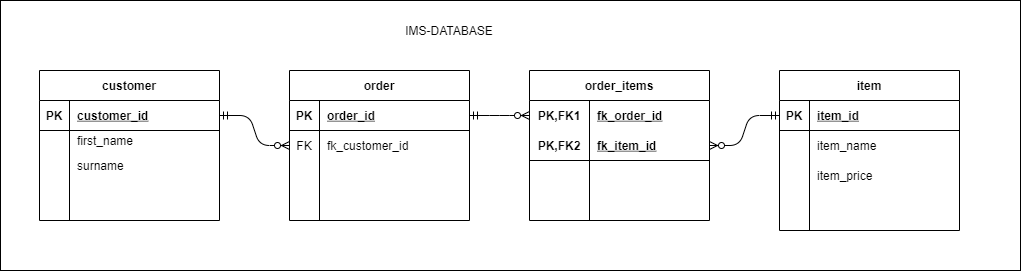

The diagram above was exported from draw.io. Its source (the exported page's mxGraphModel, read from the mxfile embedded in the PNG):
<mxGraphModel dx="1038" dy="579" grid="1" gridSize="10" guides="1" tooltips="1" connect="1" arrows="1" fold="1" page="1" pageScale="1" pageWidth="850" pageHeight="1100" math="0" shadow="0">
  <root>
    <mxCell id="0" />
    <mxCell id="1" parent="0" />
    <mxCell id="iBiORk6RFcl3idhCWuJJ-2" value="" style="whiteSpace=wrap;html=1;" parent="1" vertex="1">
      <mxGeometry x="11" y="40" width="1020" height="270" as="geometry" />
    </mxCell>
    <mxCell id="VC_FK8GolJuIaVwcHZmR-1" value="customer" style="shape=table;startSize=30;container=1;collapsible=1;childLayout=tableLayout;fixedRows=1;rowLines=0;fontStyle=1;align=center;resizeLast=1;" parent="1" vertex="1">
      <mxGeometry x="50" y="110" width="180" height="150" as="geometry" />
    </mxCell>
    <mxCell id="VC_FK8GolJuIaVwcHZmR-2" value="" style="shape=partialRectangle;collapsible=0;dropTarget=0;pointerEvents=0;fillColor=none;top=0;left=0;bottom=1;right=0;points=[[0,0.5],[1,0.5]];portConstraint=eastwest;" parent="VC_FK8GolJuIaVwcHZmR-1" vertex="1">
      <mxGeometry y="30" width="180" height="30" as="geometry" />
    </mxCell>
    <mxCell id="VC_FK8GolJuIaVwcHZmR-3" value="PK" style="shape=partialRectangle;connectable=0;fillColor=none;top=0;left=0;bottom=0;right=0;fontStyle=1;overflow=hidden;" parent="VC_FK8GolJuIaVwcHZmR-2" vertex="1">
      <mxGeometry width="30" height="30" as="geometry" />
    </mxCell>
    <mxCell id="VC_FK8GolJuIaVwcHZmR-4" value="customer_id" style="shape=partialRectangle;connectable=0;fillColor=none;top=0;left=0;bottom=0;right=0;align=left;spacingLeft=6;fontStyle=5;overflow=hidden;" parent="VC_FK8GolJuIaVwcHZmR-2" vertex="1">
      <mxGeometry x="30" width="150" height="30" as="geometry" />
    </mxCell>
    <mxCell id="VC_FK8GolJuIaVwcHZmR-5" value="" style="shape=partialRectangle;collapsible=0;dropTarget=0;pointerEvents=0;fillColor=none;top=0;left=0;bottom=0;right=0;points=[[0,0.5],[1,0.5]];portConstraint=eastwest;" parent="VC_FK8GolJuIaVwcHZmR-1" vertex="1">
      <mxGeometry y="60" width="180" height="20" as="geometry" />
    </mxCell>
    <mxCell id="VC_FK8GolJuIaVwcHZmR-6" value="" style="shape=partialRectangle;connectable=0;fillColor=none;top=0;left=0;bottom=0;right=0;editable=1;overflow=hidden;" parent="VC_FK8GolJuIaVwcHZmR-5" vertex="1">
      <mxGeometry width="30" height="20" as="geometry" />
    </mxCell>
    <mxCell id="VC_FK8GolJuIaVwcHZmR-7" value="first_name" style="shape=partialRectangle;connectable=0;fillColor=none;top=0;left=0;bottom=0;right=0;align=left;spacingLeft=6;overflow=hidden;" parent="VC_FK8GolJuIaVwcHZmR-5" vertex="1">
      <mxGeometry x="30" width="150" height="20" as="geometry" />
    </mxCell>
    <mxCell id="VC_FK8GolJuIaVwcHZmR-8" value="" style="shape=partialRectangle;collapsible=0;dropTarget=0;pointerEvents=0;fillColor=none;top=0;left=0;bottom=0;right=0;points=[[0,0.5],[1,0.5]];portConstraint=eastwest;" parent="VC_FK8GolJuIaVwcHZmR-1" vertex="1">
      <mxGeometry y="80" width="180" height="30" as="geometry" />
    </mxCell>
    <mxCell id="VC_FK8GolJuIaVwcHZmR-9" value="" style="shape=partialRectangle;connectable=0;fillColor=none;top=0;left=0;bottom=0;right=0;editable=1;overflow=hidden;" parent="VC_FK8GolJuIaVwcHZmR-8" vertex="1">
      <mxGeometry width="30" height="30" as="geometry" />
    </mxCell>
    <mxCell id="VC_FK8GolJuIaVwcHZmR-10" value="surname" style="shape=partialRectangle;connectable=0;fillColor=none;top=0;left=0;bottom=0;right=0;align=left;spacingLeft=6;overflow=hidden;" parent="VC_FK8GolJuIaVwcHZmR-8" vertex="1">
      <mxGeometry x="30" width="150" height="30" as="geometry" />
    </mxCell>
    <mxCell id="VC_FK8GolJuIaVwcHZmR-11" value="" style="shape=partialRectangle;collapsible=0;dropTarget=0;pointerEvents=0;fillColor=none;top=0;left=0;bottom=0;right=0;points=[[0,0.5],[1,0.5]];portConstraint=eastwest;" parent="VC_FK8GolJuIaVwcHZmR-1" vertex="1">
      <mxGeometry y="110" width="180" height="30" as="geometry" />
    </mxCell>
    <mxCell id="VC_FK8GolJuIaVwcHZmR-12" value="" style="shape=partialRectangle;connectable=0;fillColor=none;top=0;left=0;bottom=0;right=0;editable=1;overflow=hidden;" parent="VC_FK8GolJuIaVwcHZmR-11" vertex="1">
      <mxGeometry width="30" height="30" as="geometry" />
    </mxCell>
    <mxCell id="VC_FK8GolJuIaVwcHZmR-13" value="" style="shape=partialRectangle;connectable=0;fillColor=none;top=0;left=0;bottom=0;right=0;align=left;spacingLeft=6;overflow=hidden;" parent="VC_FK8GolJuIaVwcHZmR-11" vertex="1">
      <mxGeometry x="30" width="150" height="30" as="geometry" />
    </mxCell>
    <mxCell id="VC_FK8GolJuIaVwcHZmR-14" value="item" style="shape=table;startSize=30;container=1;collapsible=1;childLayout=tableLayout;fixedRows=1;rowLines=0;fontStyle=1;align=center;resizeLast=1;" parent="1" vertex="1">
      <mxGeometry x="790" y="110" width="180" height="160" as="geometry" />
    </mxCell>
    <mxCell id="VC_FK8GolJuIaVwcHZmR-15" value="" style="shape=partialRectangle;collapsible=0;dropTarget=0;pointerEvents=0;fillColor=none;top=0;left=0;bottom=1;right=0;points=[[0,0.5],[1,0.5]];portConstraint=eastwest;" parent="VC_FK8GolJuIaVwcHZmR-14" vertex="1">
      <mxGeometry y="30" width="180" height="30" as="geometry" />
    </mxCell>
    <mxCell id="VC_FK8GolJuIaVwcHZmR-16" value="PK" style="shape=partialRectangle;connectable=0;fillColor=none;top=0;left=0;bottom=0;right=0;fontStyle=1;overflow=hidden;" parent="VC_FK8GolJuIaVwcHZmR-15" vertex="1">
      <mxGeometry width="30" height="30" as="geometry" />
    </mxCell>
    <mxCell id="VC_FK8GolJuIaVwcHZmR-17" value="item_id" style="shape=partialRectangle;connectable=0;fillColor=none;top=0;left=0;bottom=0;right=0;align=left;spacingLeft=6;fontStyle=5;overflow=hidden;" parent="VC_FK8GolJuIaVwcHZmR-15" vertex="1">
      <mxGeometry x="30" width="150" height="30" as="geometry" />
    </mxCell>
    <mxCell id="VC_FK8GolJuIaVwcHZmR-18" value="" style="shape=partialRectangle;collapsible=0;dropTarget=0;pointerEvents=0;fillColor=none;top=0;left=0;bottom=0;right=0;points=[[0,0.5],[1,0.5]];portConstraint=eastwest;" parent="VC_FK8GolJuIaVwcHZmR-14" vertex="1">
      <mxGeometry y="60" width="180" height="30" as="geometry" />
    </mxCell>
    <mxCell id="VC_FK8GolJuIaVwcHZmR-19" value="" style="shape=partialRectangle;connectable=0;fillColor=none;top=0;left=0;bottom=0;right=0;editable=1;overflow=hidden;" parent="VC_FK8GolJuIaVwcHZmR-18" vertex="1">
      <mxGeometry width="30" height="30" as="geometry" />
    </mxCell>
    <mxCell id="VC_FK8GolJuIaVwcHZmR-20" value="item_name" style="shape=partialRectangle;connectable=0;fillColor=none;top=0;left=0;bottom=0;right=0;align=left;spacingLeft=6;overflow=hidden;" parent="VC_FK8GolJuIaVwcHZmR-18" vertex="1">
      <mxGeometry x="30" width="150" height="30" as="geometry" />
    </mxCell>
    <mxCell id="VC_FK8GolJuIaVwcHZmR-21" value="" style="shape=partialRectangle;collapsible=0;dropTarget=0;pointerEvents=0;fillColor=none;top=0;left=0;bottom=0;right=0;points=[[0,0.5],[1,0.5]];portConstraint=eastwest;" parent="VC_FK8GolJuIaVwcHZmR-14" vertex="1">
      <mxGeometry y="90" width="180" height="30" as="geometry" />
    </mxCell>
    <mxCell id="VC_FK8GolJuIaVwcHZmR-22" value="" style="shape=partialRectangle;connectable=0;fillColor=none;top=0;left=0;bottom=0;right=0;editable=1;overflow=hidden;" parent="VC_FK8GolJuIaVwcHZmR-21" vertex="1">
      <mxGeometry width="30" height="30" as="geometry" />
    </mxCell>
    <mxCell id="VC_FK8GolJuIaVwcHZmR-23" value="item_price" style="shape=partialRectangle;connectable=0;fillColor=none;top=0;left=0;bottom=0;right=0;align=left;spacingLeft=6;overflow=hidden;" parent="VC_FK8GolJuIaVwcHZmR-21" vertex="1">
      <mxGeometry x="30" width="150" height="30" as="geometry" />
    </mxCell>
    <mxCell id="VC_FK8GolJuIaVwcHZmR-24" value="" style="shape=partialRectangle;collapsible=0;dropTarget=0;pointerEvents=0;fillColor=none;top=0;left=0;bottom=0;right=0;points=[[0,0.5],[1,0.5]];portConstraint=eastwest;" parent="VC_FK8GolJuIaVwcHZmR-14" vertex="1">
      <mxGeometry y="120" width="180" height="30" as="geometry" />
    </mxCell>
    <mxCell id="VC_FK8GolJuIaVwcHZmR-25" value="" style="shape=partialRectangle;connectable=0;fillColor=none;top=0;left=0;bottom=0;right=0;editable=1;overflow=hidden;" parent="VC_FK8GolJuIaVwcHZmR-24" vertex="1">
      <mxGeometry width="30" height="30" as="geometry" />
    </mxCell>
    <mxCell id="VC_FK8GolJuIaVwcHZmR-26" value="" style="shape=partialRectangle;connectable=0;fillColor=none;top=0;left=0;bottom=0;right=0;align=left;spacingLeft=6;overflow=hidden;" parent="VC_FK8GolJuIaVwcHZmR-24" vertex="1">
      <mxGeometry x="30" width="150" height="30" as="geometry" />
    </mxCell>
    <mxCell id="VC_FK8GolJuIaVwcHZmR-27" value="order" style="shape=table;startSize=30;container=1;collapsible=1;childLayout=tableLayout;fixedRows=1;rowLines=0;fontStyle=1;align=center;resizeLast=1;" parent="1" vertex="1">
      <mxGeometry x="300" y="110" width="180" height="150" as="geometry" />
    </mxCell>
    <mxCell id="VC_FK8GolJuIaVwcHZmR-28" value="" style="shape=partialRectangle;collapsible=0;dropTarget=0;pointerEvents=0;fillColor=none;top=0;left=0;bottom=1;right=0;points=[[0,0.5],[1,0.5]];portConstraint=eastwest;" parent="VC_FK8GolJuIaVwcHZmR-27" vertex="1">
      <mxGeometry y="30" width="180" height="30" as="geometry" />
    </mxCell>
    <mxCell id="VC_FK8GolJuIaVwcHZmR-29" value="PK" style="shape=partialRectangle;connectable=0;fillColor=none;top=0;left=0;bottom=0;right=0;fontStyle=1;overflow=hidden;" parent="VC_FK8GolJuIaVwcHZmR-28" vertex="1">
      <mxGeometry width="30" height="30" as="geometry" />
    </mxCell>
    <mxCell id="VC_FK8GolJuIaVwcHZmR-30" value="order_id" style="shape=partialRectangle;connectable=0;fillColor=none;top=0;left=0;bottom=0;right=0;align=left;spacingLeft=6;fontStyle=5;overflow=hidden;" parent="VC_FK8GolJuIaVwcHZmR-28" vertex="1">
      <mxGeometry x="30" width="150" height="30" as="geometry" />
    </mxCell>
    <mxCell id="VC_FK8GolJuIaVwcHZmR-31" value="" style="shape=partialRectangle;collapsible=0;dropTarget=0;pointerEvents=0;fillColor=none;top=0;left=0;bottom=0;right=0;points=[[0,0.5],[1,0.5]];portConstraint=eastwest;" parent="VC_FK8GolJuIaVwcHZmR-27" vertex="1">
      <mxGeometry y="60" width="180" height="30" as="geometry" />
    </mxCell>
    <mxCell id="VC_FK8GolJuIaVwcHZmR-32" value="FK" style="shape=partialRectangle;connectable=0;fillColor=none;top=0;left=0;bottom=0;right=0;editable=1;overflow=hidden;" parent="VC_FK8GolJuIaVwcHZmR-31" vertex="1">
      <mxGeometry width="30" height="30" as="geometry" />
    </mxCell>
    <mxCell id="VC_FK8GolJuIaVwcHZmR-33" value="fk_customer_id" style="shape=partialRectangle;connectable=0;fillColor=none;top=0;left=0;bottom=0;right=0;align=left;spacingLeft=6;overflow=hidden;" parent="VC_FK8GolJuIaVwcHZmR-31" vertex="1">
      <mxGeometry x="30" width="150" height="30" as="geometry" />
    </mxCell>
    <mxCell id="VC_FK8GolJuIaVwcHZmR-34" value="" style="shape=partialRectangle;collapsible=0;dropTarget=0;pointerEvents=0;fillColor=none;top=0;left=0;bottom=0;right=0;points=[[0,0.5],[1,0.5]];portConstraint=eastwest;" parent="VC_FK8GolJuIaVwcHZmR-27" vertex="1">
      <mxGeometry y="90" width="180" height="30" as="geometry" />
    </mxCell>
    <mxCell id="VC_FK8GolJuIaVwcHZmR-35" value="" style="shape=partialRectangle;connectable=0;fillColor=none;top=0;left=0;bottom=0;right=0;editable=1;overflow=hidden;" parent="VC_FK8GolJuIaVwcHZmR-34" vertex="1">
      <mxGeometry width="30" height="30" as="geometry" />
    </mxCell>
    <mxCell id="VC_FK8GolJuIaVwcHZmR-36" value="" style="shape=partialRectangle;connectable=0;fillColor=none;top=0;left=0;bottom=0;right=0;align=left;spacingLeft=6;overflow=hidden;" parent="VC_FK8GolJuIaVwcHZmR-34" vertex="1">
      <mxGeometry x="30" width="150" height="30" as="geometry" />
    </mxCell>
    <mxCell id="VC_FK8GolJuIaVwcHZmR-37" value="" style="shape=partialRectangle;collapsible=0;dropTarget=0;pointerEvents=0;fillColor=none;top=0;left=0;bottom=0;right=0;points=[[0,0.5],[1,0.5]];portConstraint=eastwest;" parent="VC_FK8GolJuIaVwcHZmR-27" vertex="1">
      <mxGeometry y="120" width="180" height="30" as="geometry" />
    </mxCell>
    <mxCell id="VC_FK8GolJuIaVwcHZmR-38" value="" style="shape=partialRectangle;connectable=0;fillColor=none;top=0;left=0;bottom=0;right=0;editable=1;overflow=hidden;" parent="VC_FK8GolJuIaVwcHZmR-37" vertex="1">
      <mxGeometry width="30" height="30" as="geometry" />
    </mxCell>
    <mxCell id="VC_FK8GolJuIaVwcHZmR-39" value="" style="shape=partialRectangle;connectable=0;fillColor=none;top=0;left=0;bottom=0;right=0;align=left;spacingLeft=6;overflow=hidden;" parent="VC_FK8GolJuIaVwcHZmR-37" vertex="1">
      <mxGeometry x="30" width="150" height="30" as="geometry" />
    </mxCell>
    <mxCell id="VC_FK8GolJuIaVwcHZmR-53" value="order_items" style="shape=table;startSize=30;container=1;collapsible=1;childLayout=tableLayout;fixedRows=1;rowLines=0;fontStyle=1;align=center;resizeLast=1;" parent="1" vertex="1">
      <mxGeometry x="540" y="110" width="180" height="150" as="geometry" />
    </mxCell>
    <mxCell id="VC_FK8GolJuIaVwcHZmR-54" value="" style="shape=partialRectangle;collapsible=0;dropTarget=0;pointerEvents=0;fillColor=none;top=0;left=0;bottom=0;right=0;points=[[0,0.5],[1,0.5]];portConstraint=eastwest;" parent="VC_FK8GolJuIaVwcHZmR-53" vertex="1">
      <mxGeometry y="30" width="180" height="30" as="geometry" />
    </mxCell>
    <mxCell id="VC_FK8GolJuIaVwcHZmR-55" value="PK,FK1" style="shape=partialRectangle;connectable=0;fillColor=none;top=0;left=0;bottom=0;right=0;fontStyle=1;overflow=hidden;" parent="VC_FK8GolJuIaVwcHZmR-54" vertex="1">
      <mxGeometry width="60" height="30" as="geometry" />
    </mxCell>
    <mxCell id="VC_FK8GolJuIaVwcHZmR-56" value="fk_order_id" style="shape=partialRectangle;connectable=0;fillColor=none;top=0;left=0;bottom=0;right=0;align=left;spacingLeft=6;fontStyle=5;overflow=hidden;" parent="VC_FK8GolJuIaVwcHZmR-54" vertex="1">
      <mxGeometry x="60" width="120" height="30" as="geometry" />
    </mxCell>
    <mxCell id="VC_FK8GolJuIaVwcHZmR-57" value="" style="shape=partialRectangle;collapsible=0;dropTarget=0;pointerEvents=0;fillColor=none;top=0;left=0;bottom=1;right=0;points=[[0,0.5],[1,0.5]];portConstraint=eastwest;" parent="VC_FK8GolJuIaVwcHZmR-53" vertex="1">
      <mxGeometry y="60" width="180" height="30" as="geometry" />
    </mxCell>
    <mxCell id="VC_FK8GolJuIaVwcHZmR-58" value="PK,FK2" style="shape=partialRectangle;connectable=0;fillColor=none;top=0;left=0;bottom=0;right=0;fontStyle=1;overflow=hidden;" parent="VC_FK8GolJuIaVwcHZmR-57" vertex="1">
      <mxGeometry width="60" height="30" as="geometry" />
    </mxCell>
    <mxCell id="VC_FK8GolJuIaVwcHZmR-59" value="fk_item_id" style="shape=partialRectangle;connectable=0;fillColor=none;top=0;left=0;bottom=0;right=0;align=left;spacingLeft=6;fontStyle=5;overflow=hidden;" parent="VC_FK8GolJuIaVwcHZmR-57" vertex="1">
      <mxGeometry x="60" width="120" height="30" as="geometry" />
    </mxCell>
    <mxCell id="VC_FK8GolJuIaVwcHZmR-60" value="" style="shape=partialRectangle;collapsible=0;dropTarget=0;pointerEvents=0;fillColor=none;top=0;left=0;bottom=0;right=0;points=[[0,0.5],[1,0.5]];portConstraint=eastwest;" parent="VC_FK8GolJuIaVwcHZmR-53" vertex="1">
      <mxGeometry y="90" width="180" height="30" as="geometry" />
    </mxCell>
    <mxCell id="VC_FK8GolJuIaVwcHZmR-61" value="" style="shape=partialRectangle;connectable=0;fillColor=none;top=0;left=0;bottom=0;right=0;editable=1;overflow=hidden;" parent="VC_FK8GolJuIaVwcHZmR-60" vertex="1">
      <mxGeometry width="60" height="30" as="geometry" />
    </mxCell>
    <mxCell id="VC_FK8GolJuIaVwcHZmR-62" value="" style="shape=partialRectangle;connectable=0;fillColor=none;top=0;left=0;bottom=0;right=0;align=left;spacingLeft=6;overflow=hidden;" parent="VC_FK8GolJuIaVwcHZmR-60" vertex="1">
      <mxGeometry x="60" width="120" height="30" as="geometry" />
    </mxCell>
    <mxCell id="VC_FK8GolJuIaVwcHZmR-63" value="" style="shape=partialRectangle;collapsible=0;dropTarget=0;pointerEvents=0;fillColor=none;top=0;left=0;bottom=0;right=0;points=[[0,0.5],[1,0.5]];portConstraint=eastwest;" parent="VC_FK8GolJuIaVwcHZmR-53" vertex="1">
      <mxGeometry y="120" width="180" height="30" as="geometry" />
    </mxCell>
    <mxCell id="VC_FK8GolJuIaVwcHZmR-64" value="" style="shape=partialRectangle;connectable=0;fillColor=none;top=0;left=0;bottom=0;right=0;editable=1;overflow=hidden;" parent="VC_FK8GolJuIaVwcHZmR-63" vertex="1">
      <mxGeometry width="60" height="30" as="geometry" />
    </mxCell>
    <mxCell id="VC_FK8GolJuIaVwcHZmR-65" value="" style="shape=partialRectangle;connectable=0;fillColor=none;top=0;left=0;bottom=0;right=0;align=left;spacingLeft=6;overflow=hidden;" parent="VC_FK8GolJuIaVwcHZmR-63" vertex="1">
      <mxGeometry x="60" width="120" height="30" as="geometry" />
    </mxCell>
    <mxCell id="VC_FK8GolJuIaVwcHZmR-66" value="" style="edgeStyle=entityRelationEdgeStyle;fontSize=12;html=1;endArrow=ERzeroToMany;startArrow=ERmandOne;" parent="1" source="VC_FK8GolJuIaVwcHZmR-2" target="VC_FK8GolJuIaVwcHZmR-31" edge="1">
      <mxGeometry width="100" height="100" relative="1" as="geometry">
        <mxPoint x="230" y="200" as="sourcePoint" />
        <mxPoint x="330" y="100" as="targetPoint" />
      </mxGeometry>
    </mxCell>
    <mxCell id="VC_FK8GolJuIaVwcHZmR-67" value="" style="edgeStyle=entityRelationEdgeStyle;fontSize=12;html=1;endArrow=ERzeroToMany;startArrow=ERmandOne;" parent="1" source="VC_FK8GolJuIaVwcHZmR-28" target="VC_FK8GolJuIaVwcHZmR-54" edge="1">
      <mxGeometry width="100" height="100" relative="1" as="geometry">
        <mxPoint x="460" y="350" as="sourcePoint" />
        <mxPoint x="540" y="300" as="targetPoint" />
      </mxGeometry>
    </mxCell>
    <mxCell id="VC_FK8GolJuIaVwcHZmR-70" value="" style="edgeStyle=entityRelationEdgeStyle;fontSize=12;html=1;endArrow=ERzeroToMany;startArrow=ERmandOne;" parent="1" source="VC_FK8GolJuIaVwcHZmR-15" target="VC_FK8GolJuIaVwcHZmR-57" edge="1">
      <mxGeometry width="100" height="100" relative="1" as="geometry">
        <mxPoint x="700" y="390" as="sourcePoint" />
        <mxPoint x="800" y="290" as="targetPoint" />
      </mxGeometry>
    </mxCell>
    <mxCell id="iBiORk6RFcl3idhCWuJJ-3" value="IMS-DATABASE" style="text;html=1;strokeColor=none;fillColor=none;align=center;verticalAlign=middle;whiteSpace=wrap;rounded=0;" parent="1" vertex="1">
      <mxGeometry x="300" y="60" width="320" height="20" as="geometry" />
    </mxCell>
  </root>
</mxGraphModel>